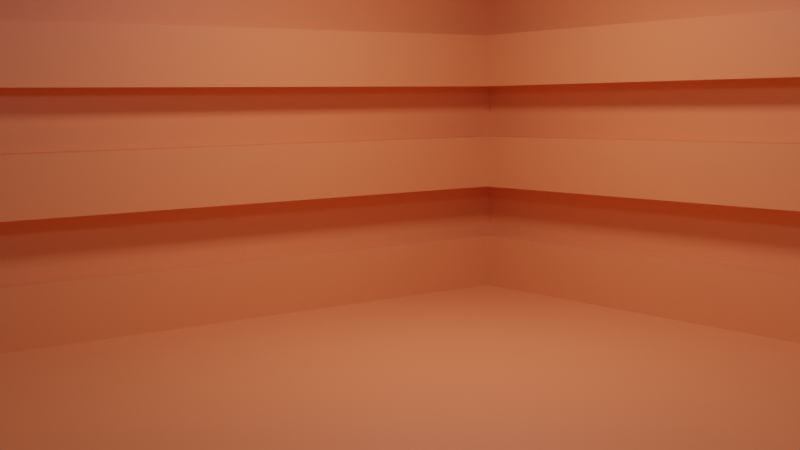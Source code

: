 # Source: templateFile_livingRoom.blend  (saved by Blender 3.1.7; exported with 4.5.12 LTS)
import bpy
from mathutils import Matrix  # noqa: F401  (used for matrix-valued properties, if any)

bpy.ops.wm.read_factory_settings(use_empty=True)
scene = bpy.context.scene
scene.name = 'Scene'

# ---- collections
col_var1 = bpy.data.collections.new('var1'); scene.collection.children.link(col_var1)

# ---- materials (node trees are filled in below, after node groups)
mat_material = bpy.data.materials.new('Material')

# ---- material node trees
mat_material.use_nodes = True; mat_material.node_tree.nodes.clear()
_N = mat_material.node_tree.nodes; _L = mat_material.node_tree.links
n0 = _N.new('ShaderNodeBsdfPrincipled'); n0.name = 'Principled BSDF'; n0.location = (10, 300)
n0.distribution = 'GGX'
n0.subsurface_method = 'RANDOM_WALK_SKIN'
n0.inputs[0].default_value = (0.8, 0.394, 0.1467, 1.0)
n0.inputs[3].default_value = 1.45
n0.inputs[27].default_value = (0.0, 0.0, 0.0, 1.0)
n0.inputs[28].default_value = 1.0
n1 = _N.new('ShaderNodeOutputMaterial'); n1.name = 'Material Output'; n1.location = (300, 300)
_L.new(n0.outputs[0], n1.inputs[0])
n1.is_active_output = True

# ---- world
world_world = bpy.data.worlds.new('World'); scene.world = world_world
world_world.use_nodes = True; world_world.node_tree.nodes.clear()
_N = world_world.node_tree.nodes; _L = world_world.node_tree.links
n0 = _N.new('ShaderNodeOutputWorld'); n0.name = 'World Output'; n0.location = (300, 300)
n1 = _N.new('ShaderNodeBackground'); n1.name = 'Background'; n1.location = (10, 300)
n1.inputs[0].default_value = (0.05088, 0.05088, 0.05088, 1.0)
_L.new(n1.outputs[0], n0.inputs[0])
n0.is_active_output = True
world_world.color = (0.05088, 0.05088, 0.05088)
world_world.use_sun_shadow = False
world_world.sun_shadow_jitter_overblur = 0.0

# ---- cameras
cam_camera = bpy.data.cameras.new('Camera')

# ---- lights
light_point = bpy.data.lights.new('Point', 'POINT')
light_point.color = (1.0, 0.5899, 0.8479)
light_point.transmission_factor = 0.0
light_point.energy = 78.1
light_point.shadow_soft_size = 0.25
light_point.shadow_maximum_resolution = 0.006
light_point.use_absolute_resolution = True
light_area = bpy.data.lights.new('Area', 'AREA')
light_area.color = (1.0, 0.4728, 0.5311)
light_area.transmission_factor = 0.0
light_area.energy = 154.4
light_area.shadow_soft_size = 1.0
light_area.shadow_maximum_resolution = 0.006
light_area.use_absolute_resolution = True
light_area.size = 1.0
light_area.size_y = 1.0

# ---- meshes
me_plane = bpy.data.meshes.new('Plane')
me_plane.from_pydata([(-1.0, -1.0, 0.0), (1.0, -1.0, 0.0), (-1.0, 1.0, 0.0), (1.0, 1.0, 0.0), (-1.0, -1.0, 1.365), (-1.0, 1.0, 1.365), (1.0, 1.0, 1.365), (1.0, 1.0, 0.08534), (1.0, 1.0, 0.1707), (1.0, 1.0, 0.256), (1.0, 1.0, 0.3414), (1.0, 1.0, 0.4267), (1.0, 1.0, 0.5121), (1.0, 1.0, 0.5974), (1.0, 1.0, 0.6827), (1.0, 1.0, 0.7681), (1.0, 1.0, 0.8534), (1.0, 1.0, 0.9388), (1.0, 1.0, 1.024), (1.0, 1.0, 1.109), (1.0, 1.0, 1.195), (1.0, 1.0, 1.28), (-1.0, 1.0, 1.28), (-1.0, 1.0, 1.195), (-1.0, 1.0, 1.109), (-1.0, 1.0, 1.024), (-1.0, 1.0, 0.9388), (-1.0, 1.0, 0.8534), (-1.0, 1.0, 0.7681), (-1.0, 1.0, 0.6827), (-1.0, 1.0, 0.5974), (-1.0, 1.0, 0.5121), (-1.0, 1.0, 0.4267), (-1.0, 1.0, 0.3414), (-1.0, 1.0, 0.256), (-1.0, 1.0, 0.1707), (-1.0, 1.0, 0.08534), (-1.0, -1.0, 1.28), (-1.0, -1.0, 1.195), (-1.0, -1.0, 1.109), (-1.0, -1.0, 1.024), (-1.0, -1.0, 0.9388), (-1.0, -1.0, 0.8534), (-1.0, -1.0, 0.7681), (-1.0, -1.0, 0.6827), (-1.0, -1.0, 0.5974), (-1.0, -1.0, 0.5121), (-1.0, -1.0, 0.4267), (-1.0, -1.0, 0.3414), (-1.0, -1.0, 0.256), (-1.0, -1.0, 0.1707), (-1.0, -1.0, 0.08534), (0.949, 1.051, 0.08534), (0.949, 1.051, 0.1707), (0.949, 1.051, 0.256), (0.949, 1.051, 0.3414), (0.949, 1.051, 0.4267), (0.949, 1.051, 0.5121), (-1.051, 1.051, 0.5121), (-1.051, 1.051, 0.4267), (-1.051, 1.051, 0.3414), (-1.051, 1.051, 0.256), (-1.051, 1.051, 0.1707), (-1.051, 1.051, 0.08534), (-1.051, -0.949, 0.5121), (-1.051, -0.949, 0.4267), (-1.051, -0.949, 0.3414), (-1.051, -0.949, 0.256), (-1.051, -0.949, 0.1707), (-1.051, -0.949, 0.08534)], [], [(0, 1, 3, 2), (22, 21, 6, 5), (37, 22, 5, 4), (0, 2, 36, 51), (7, 8, 53, 52), (50, 35, 34, 49), (36, 7, 52, 63), (48, 33, 32, 47), (51, 36, 63, 69), (46, 31, 30, 45), (45, 30, 29, 44), (44, 29, 28, 43), (43, 28, 27, 42), (42, 27, 26, 41), (41, 26, 25, 40), (40, 25, 24, 39), (39, 24, 23, 38), (38, 23, 22, 37), (2, 3, 7, 36), (50, 51, 69, 68), (35, 8, 9, 34), (12, 31, 58, 57), (33, 10, 11, 32), (31, 46, 64, 58), (31, 12, 13, 30), (30, 13, 14, 29), (29, 14, 15, 28), (28, 15, 16, 27), (27, 16, 17, 26), (26, 17, 18, 25), (25, 18, 19, 24), (24, 19, 20, 23), (23, 20, 21, 22), (69, 63, 62, 68), (67, 61, 60, 66), (65, 59, 58, 64), (63, 52, 53, 62), (61, 54, 55, 60), (59, 56, 57, 58), (35, 50, 68, 62), (8, 35, 62, 53), (49, 34, 61, 67), (34, 9, 54, 61), (46, 47, 65, 64), (9, 10, 55, 54), (33, 48, 66, 60), (10, 33, 60, 55), (47, 32, 59, 65), (32, 11, 56, 59), (11, 12, 57, 56), (48, 49, 67, 66)])
_uv = me_plane.uv_layers.new(name='UVMap')
_uv.uv.foreach_set('vector', [0.0, 0.0, 1.0, 0.0, 1.0, 1.0, 0.0, 1.0, 0.0, 1.0, 1.0, 1.0, 1.0, 1.0, 0.0, 1.0, 0.0, 0.0, 0.0, 1.0, 0.0, 1.0, 0.0, 0.0, 0.0, 0.0, 0.0, 1.0, 0.0, 1.0, 0.0, 0.0, 0.0, 0.0, 0.0, 0.0, 0.0, 0.0, 0.0, 0.0, 0.0, 0.0, 0.0, 1.0, 0.0, 1.0, 0.0, 0.0, 0.0, 1.0, 1.0, 1.0, 1.0, 1.0, 0.0, 1.0, 0.0, 0.0, 0.0, 1.0, 0.0, 1.0, 0.0, 0.0, 0.0, 0.0, 0.0, 1.0, 0.0, 1.0, 0.0, 0.0, 0.0, 0.0, 0.0, 1.0, 0.0, 1.0, 0.0, 0.0, 0.0, 0.0, 0.0, 1.0, 0.0, 1.0, 0.0, 0.0, 0.0, 0.0, 0.0, 1.0, 0.0, 1.0, 0.0, 0.0, 0.0, 0.0, 0.0, 1.0, 0.0, 1.0, 0.0, 0.0, 0.0, 0.0, 0.0, 1.0, 0.0, 1.0, 0.0, 0.0, 0.0, 0.0, 0.0, 1.0, 0.0, 1.0, 0.0, 0.0, 0.0, 0.0, 0.0, 1.0, 0.0, 1.0, 0.0, 0.0, 0.0, 0.0, 0.0, 1.0, 0.0, 1.0, 0.0, 0.0, 0.0, 0.0, 0.0, 1.0, 0.0, 1.0, 0.0, 0.0, 0.0, 1.0, 1.0, 1.0, 1.0, 1.0, 0.0, 1.0, 0.0, 0.0, 0.0, 0.0, 0.0, 0.0, 0.0, 0.0, 0.0, 1.0, 1.0, 1.0, 1.0, 1.0, 0.0, 1.0, 1.0, 1.0, 0.0, 1.0, 0.0, 1.0, 1.0, 1.0, 0.0, 1.0, 1.0, 1.0, 1.0, 1.0, 0.0, 1.0, 0.0, 1.0, 0.0, 0.0, 0.0, 0.0, 0.0, 1.0, 0.0, 1.0, 1.0, 1.0, 1.0, 1.0, 0.0, 1.0, 0.0, 1.0, 1.0, 1.0, 1.0, 1.0, 0.0, 1.0, 0.0, 1.0, 1.0, 1.0, 1.0, 1.0, 0.0, 1.0, 0.0, 1.0, 1.0, 1.0, 1.0, 1.0, 0.0, 1.0, 0.0, 1.0, 1.0, 1.0, 1.0, 1.0, 0.0, 1.0, 0.0, 1.0, 1.0, 1.0, 1.0, 1.0, 0.0, 1.0, 0.0, 1.0, 1.0, 1.0, 1.0, 1.0, 0.0, 1.0, 0.0, 1.0, 1.0, 1.0, 1.0, 1.0, 0.0, 1.0, 0.0, 1.0, 1.0, 1.0, 1.0, 1.0, 0.0, 1.0, 0.0, 0.0, 0.0, 1.0, 0.0, 1.0, 0.0, 0.0, 0.0, 0.0, 0.0, 1.0, 0.0, 1.0, 0.0, 0.0, 0.0, 0.0, 0.0, 1.0, 0.0, 1.0, 0.0, 0.0, 0.0, 1.0, 1.0, 1.0, 1.0, 1.0, 0.0, 1.0, 0.0, 1.0, 1.0, 1.0, 1.0, 1.0, 0.0, 1.0, 0.0, 1.0, 1.0, 1.0, 1.0, 1.0, 0.0, 1.0, 0.0, 1.0, 0.0, 0.0, 0.0, 0.0, 0.0, 1.0, 1.0, 1.0, 0.0, 1.0, 0.0, 1.0, 1.0, 1.0, 0.0, 0.0, 0.0, 1.0, 0.0, 1.0, 0.0, 0.0, 0.0, 1.0, 1.0, 1.0, 1.0, 1.0, 0.0, 1.0, 0.0, 0.0, 0.0, 0.0, 0.0, 0.0, 0.0, 0.0, 0.0, 0.0, 0.0, 0.0, 0.0, 0.0, 0.0, 0.0, 0.0, 1.0, 0.0, 0.0, 0.0, 0.0, 0.0, 1.0, 1.0, 1.0, 0.0, 1.0, 0.0, 1.0, 1.0, 1.0, 0.0, 0.0, 0.0, 1.0, 0.0, 1.0, 0.0, 0.0, 0.0, 1.0, 1.0, 1.0, 1.0, 1.0, 0.0, 1.0, 0.0, 0.0, 0.0, 0.0, 0.0, 0.0, 0.0, 0.0, 0.0, 0.0, 0.0, 0.0, 0.0, 0.0, 0.0, 0.0])
me_plane.materials.append(mat_material)
me_plane.use_remesh_fix_poles = True
me_plane.use_remesh_preserve_attributes = False
me_plane.update()

# ---- objects
ob_plane = bpy.data.objects.new('Plane', me_plane)
ob_point = bpy.data.objects.new('Point', light_point)
ob_area = bpy.data.objects.new('Area', light_area)
ob_sofa_placeholder = bpy.data.objects.new('sofa_placeholder', None)
ob_camera = bpy.data.objects.new('Camera', cam_camera)
ob_table_placeholder = bpy.data.objects.new('table_placeholder', None)
ob_lamp_placeholder = bpy.data.objects.new('lamp_placeholder', None)
ob_fireplace_placeholder = bpy.data.objects.new('fireplace_placeholder', None)

# ---- transforms, parenting, visibility, modifiers, constraints
ob_plane.location = (0.3457, -1.428, 0.0)
ob_plane.scale = (7.427, 7.427, 7.427)
ob_point.location = (-2.022, 1.626, 3.628)
ob_area.location = (-4.19, 3.166, 4.699)
ob_sofa_placeholder.location = (-5.479, 4.727, 0.0)
ob_camera.location = (3.618, -3.29, 2.346)
ob_camera.rotation_euler = (1.461, 0.01327, 0.9329)
ob_table_placeholder.location = (-4.848, 3.052, 0.0)
ob_lamp_placeholder.location = (-3.139, 4.579, 0.0)
ob_fireplace_placeholder.location = (-6.393, 1.672, 0.0)
ob_fireplace_placeholder.rotation_euler = (0.0, -0.0, 1.571)

# ---- collection membership
scene.collection.objects.link(ob_plane)
scene.collection.objects.link(ob_point)
scene.collection.objects.link(ob_area)
col_var1.objects.link(ob_sofa_placeholder)
col_var1.objects.link(ob_camera)
col_var1.objects.link(ob_table_placeholder)
col_var1.objects.link(ob_lamp_placeholder)
col_var1.objects.link(ob_fireplace_placeholder)

# ---- scene / render settings (as saved in the file)
scene.camera = ob_camera
scene.frame_start = 1; scene.frame_end = 250; scene.frame_set(1)
scene.render.engine = 'CYCLES'
scene.cycles.use_denoising = False
scene.cycles.samples = 64
scene.cycles.sampling_pattern = 'TABULATED_SOBOL'
scene.cycles.use_light_tree = False
scene.view_settings.view_transform = 'Filmic'
bpy.context.view_layer.update()
